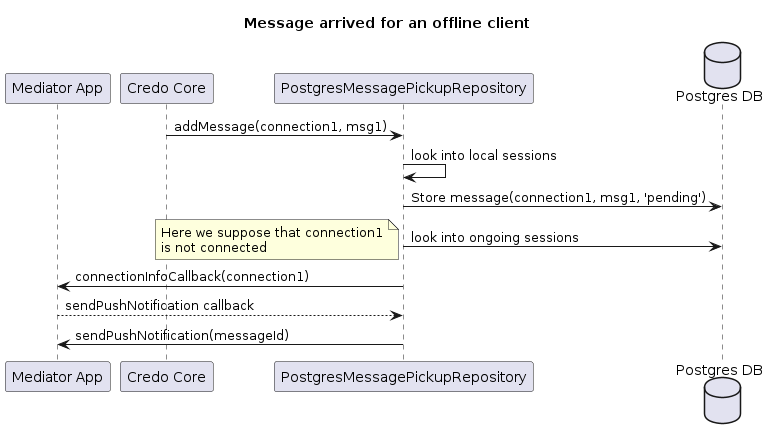

The diagram above was rendered by PlantUML. Its source (embedded in the PNG):
@startuml
title Message arrived for an offline client

participant CA1 as "Mediator App"
participant CC1 as "Credo Core"
participant CP1 as "PostgresMessagePickupRepository" 
database PG as "Postgres DB"

CC1 -> CP1: addMessage(connection1, msg1)
CP1 -> CP1: look into local sessions
CP1 -> PG: Store message(connection1, msg1, 'pending')
CP1 -> PG: look into ongoing sessions
note left
Here we suppose that connection1
is not connected
end note
CP1 -> CA1: connectionInfoCallback(connection1)
CA1 --> CP1: sendPushNotification callback
CA1 <- CP1: sendPushNotification(messageId)
@enduml